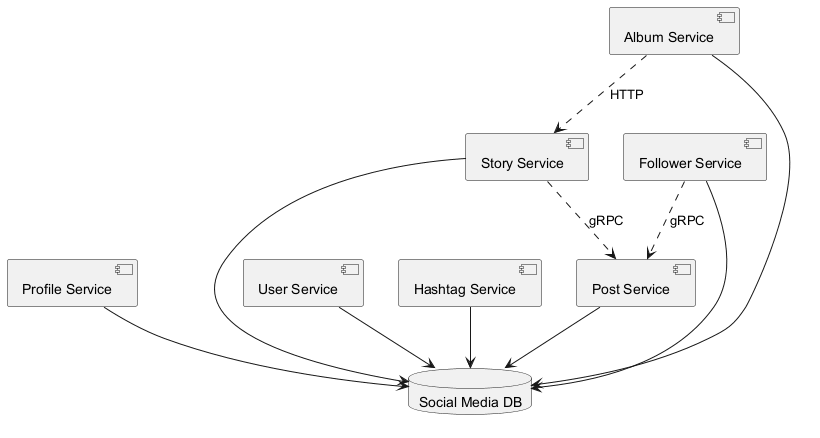

The diagram above was rendered by PlantUML. Its source (embedded in the PNG):
@startuml
skinparam monochrome true
component "Profile Service" as C_ProfileService
component "Follower Service" as C_FollowerService
component "User Service" as C_UserService
component "Hashtag Service" as C_HashtagService
component "Post Service" as C_PostService
component "Album Service" as C_AlbumService
component "Story Service" as C_StoryService
database "Social Media DB" as DB_social_media
C_ProfileService --> DB_social_media
C_FollowerService --> DB_social_media
C_UserService --> DB_social_media
C_HashtagService --> DB_social_media
C_PostService --> DB_social_media
C_AlbumService --> DB_social_media
C_StoryService --> DB_social_media
C_AlbumService ..> C_StoryService : HTTP
C_FollowerService ..> C_PostService : gRPC
C_StoryService ..> C_PostService : gRPC
@enduml